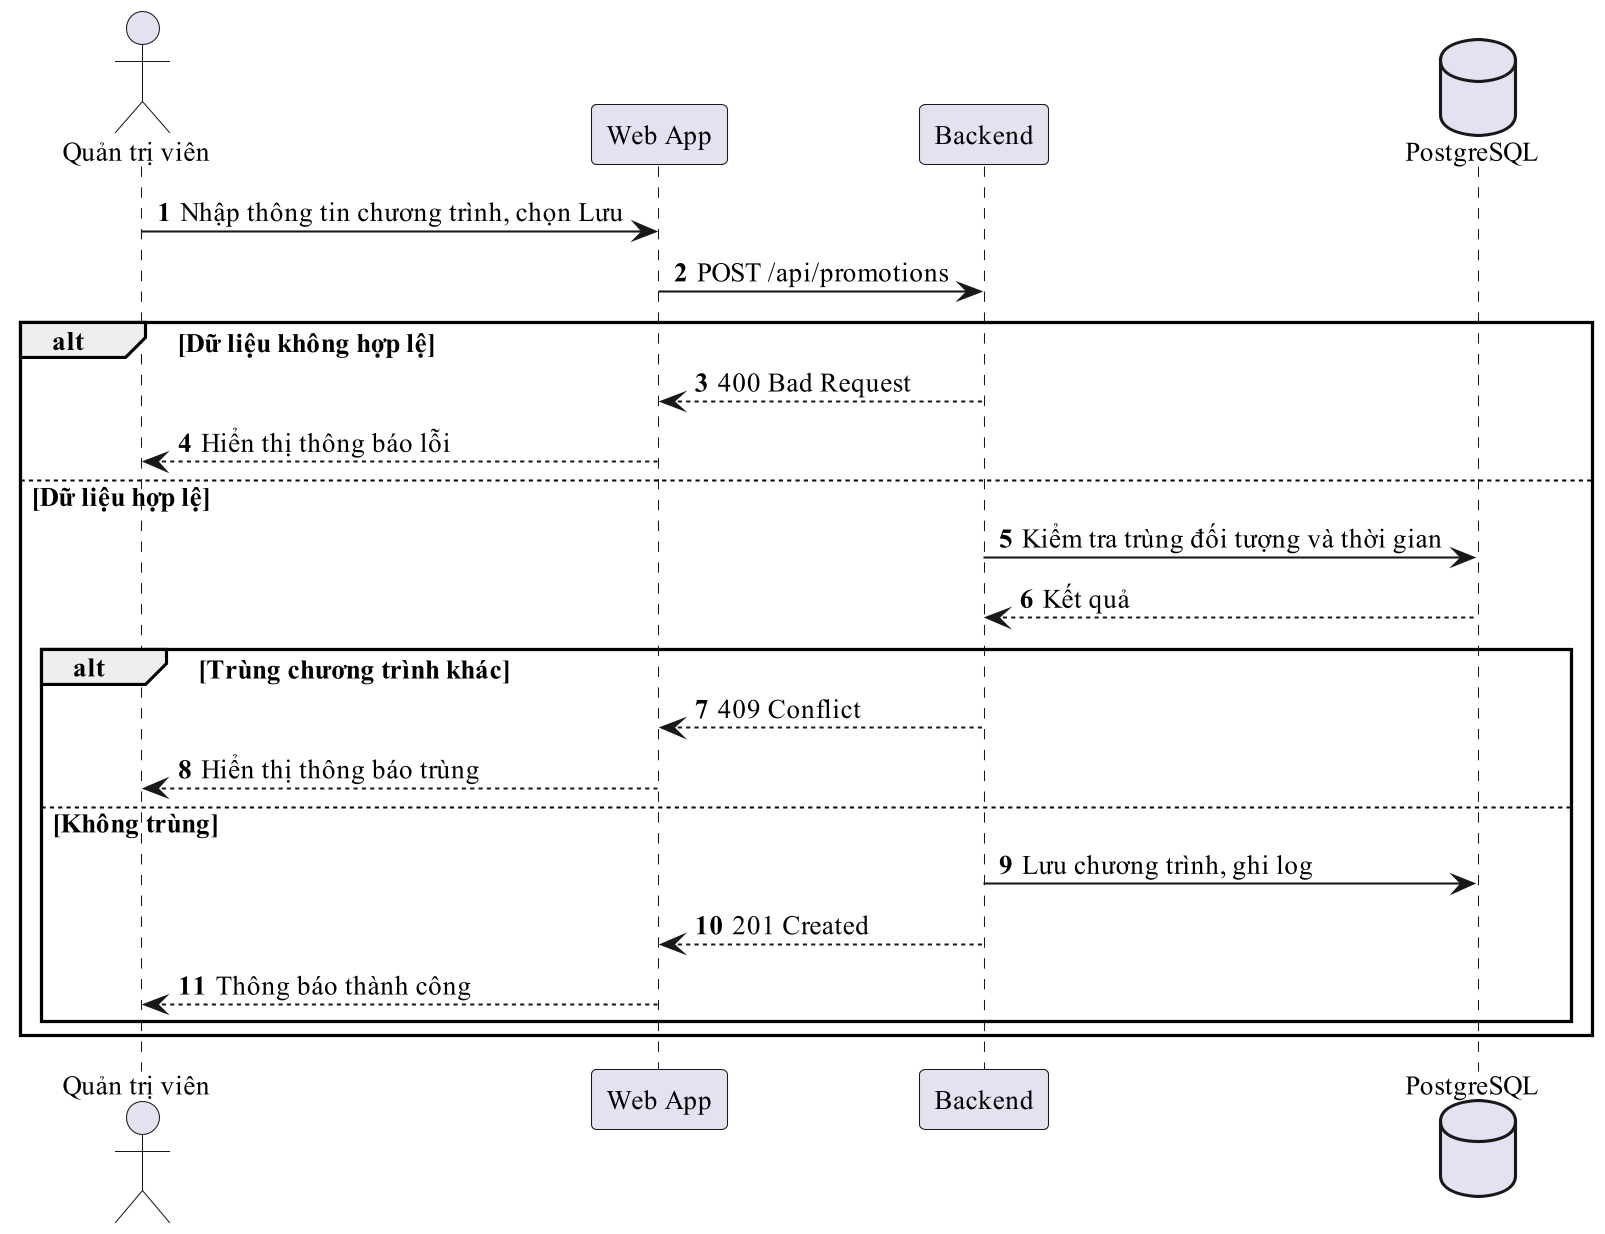

The diagram above was rendered by PlantUML. Its source (embedded in the PNG):
@startuml
!pragma layout smetana
skinparam dpi 200
skinparam defaultFontName "Times New Roman"
skinparam defaultFontSize 13
skinparam shadowing false
autonumber
actor "Quản trị viên" as A
participant "Web App" as C
participant "Backend" as B
database "PostgreSQL" as D
A -> C : Nhập thông tin chương trình, chọn Lưu
C -> B : POST /api/promotions
alt Dữ liệu không hợp lệ
  B --> C : 400 Bad Request
  C --> A : Hiển thị thông báo lỗi
else Dữ liệu hợp lệ
  B -> D : Kiểm tra trùng đối tượng và thời gian
  D --> B : Kết quả
  alt Trùng chương trình khác
    B --> C : 409 Conflict
    C --> A : Hiển thị thông báo trùng
  else Không trùng
    B -> D : Lưu chương trình, ghi log
    B --> C : 201 Created
    C --> A : Thông báo thành công
  end
end
@enduml